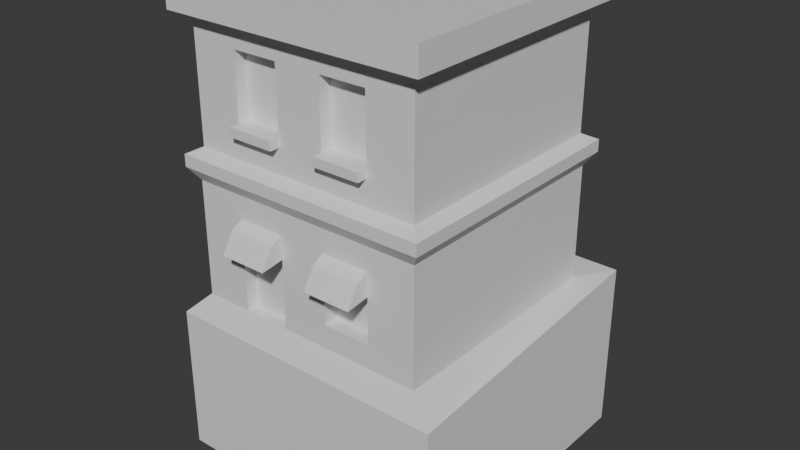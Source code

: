 # Source: building.blend  (saved by Blender 4.5.88; exported with 4.5.12 LTS)
import bpy
from mathutils import Matrix  # noqa: F401  (used for matrix-valued properties, if any)

bpy.ops.wm.read_factory_settings(use_empty=True)
scene = bpy.context.scene
scene.name = 'Scene'

# ---- collections
col_collection = bpy.data.collections.new('Collection'); scene.collection.children.link(col_collection)

# ---- materials (node trees are filled in below, after node groups)
mat_material = bpy.data.materials.new('Material')
mat_material.alpha_threshold = 0.0
mat_material.roughness = 0.5
mat_material.line_color = (0.0, 0.0, 0.0, 1.0)

# ---- material node trees
mat_material.use_nodes = True; mat_material.node_tree.nodes.clear()
_N = mat_material.node_tree.nodes; _L = mat_material.node_tree.links
n0 = _N.new('ShaderNodeOutputMaterial'); n0.name = 'Material Output'; n0.location = (200, 100)
n1 = _N.new('ShaderNodeBsdfPrincipled'); n1.name = 'Principled BSDF'; n1.location = (-200, 100)
n1.inputs[3].default_value = 1.45
_L.new(n1.outputs[0], n0.inputs[0])
n0.is_active_output = True

# ---- world
world_world = bpy.data.worlds.new('World'); scene.world = world_world
world_world.use_nodes = True; world_world.node_tree.nodes.clear()
_N = world_world.node_tree.nodes; _L = world_world.node_tree.links
n0 = _N.new('ShaderNodeOutputWorld'); n0.name = 'World Output'; n0.location = (200, 100)
n1 = _N.new('ShaderNodeBackground'); n1.name = 'Background'; n1.location = (-200, 100)
n1.inputs[0].default_value = (0.05088, 0.05088, 0.05088, 1.0)
_L.new(n1.outputs[0], n0.inputs[0])
n0.is_active_output = True
world_world.color = (0.05088, 0.05088, 0.05088)
world_world.sun_shadow_jitter_overblur = 0.0

# ---- meshes
me_cube = bpy.data.meshes.new('Cube')
me_cube.from_pydata([(1.0, 1.0, -0.04093), (1.0, 1.0, -1.0), (1.0, -1.0, -0.04093), (1.0, -1.0, -1.0), (-1.0, 1.0, -0.04093), (-1.0, 1.0, -1.0), (-1.0, -1.0, -0.04093), (-1.0, -1.0, -1.0), (1.077, -1.077, 0.07067), (-1.077, -1.077, 0.07067), (1.077, 1.077, 0.07067), (-1.077, 1.077, 0.07067), (1.077, -1.077, 0.1704), (-1.077, -1.077, 0.1704), (1.077, 1.077, 0.1704), (-1.077, 1.077, 0.1704), (0.9756, -0.9756, 0.2246), (-0.9756, -0.9756, 0.2246), (0.9756, 0.9756, 0.2246), (-0.9756, 0.9756, 0.2246), (0.9756, -0.9756, 1.237), (-0.9756, -0.9756, 1.237), (0.9756, 0.9756, 1.237), (-0.9756, 0.9756, 1.237), (1.096, -1.096, 1.237), (-1.096, -1.096, 1.237), (1.096, 1.096, 1.237), (-1.096, 1.096, 1.237), (1.096, -1.096, 1.45), (-1.096, -1.096, 1.45), (1.096, 1.096, 1.45), (-1.096, 1.096, 1.45), (0.9727, -0.9727, 1.45), (-0.9727, -0.9727, 1.45), (0.9727, 0.9727, 1.45), (-0.9727, 0.9727, 1.45), (0.9727, -0.9727, 1.405), (-0.9727, -0.9727, 1.405), (0.9727, 0.9727, 1.405), (-0.9727, 0.9727, 1.405), (-1.0, -1.0, -0.8082), (-1.0, -1.0, -0.6164), (-1.0, -1.0, -0.4246), (-1.0, -1.0, -0.2327), (1.0, -1.0, -0.2327), (1.0, -1.0, -0.4246), (1.0, -1.0, -0.6164), (1.0, -1.0, -0.8082), (0.6, -1.0, -0.04093), (0.2, -1.0, -0.04093), (-0.2, -1.0, -0.04093), (-0.6, -1.0, -0.04093), (-0.6, -1.0, -1.0), (-0.2, -1.0, -1.0), (0.2, -1.0, -1.0), (0.6, -1.0, -1.0), (0.6, -1.0, -0.8082), (0.2, -1.0, -0.8082), (-0.2, -1.0, -0.8082), (-0.6, -1.0, -0.8082), (0.6, -1.0, -0.6164), (0.2, -1.0, -0.6164), (-0.2, -1.0, -0.6164), (-0.6, -1.0, -0.6164), (0.6, -1.0, -0.4246), (0.2, -1.0, -0.4246), (-0.2, -1.0, -0.4246), (-0.6, -1.0, -0.4246), (0.6, -1.0, -0.2327), (0.2, -1.0, -0.2327), (-0.2, -1.0, -0.2327), (-0.6, -1.0, -0.2327), (-0.6, -0.9, -1.0), (-0.2, -0.9, -1.0), (-0.2, -0.9, -0.8082), (-0.6, -0.9, -0.8082), (-0.2, -0.9, -0.6164), (-0.6, -0.9, -0.6164), (-0.2, -0.9, -0.4246), (-0.6, -0.9, -0.4246), (0.6, -0.883, -0.8082), (0.2, -0.883, -0.8082), (0.6, -0.883, -0.6164), (0.2, -0.883, -0.6164), (0.6, -0.883, -0.4246), (0.2, -0.883, -0.4246), (0.6, -1.195, -0.4496), (0.2, -1.195, -0.4496), (-0.2, -1.195, -0.4496), (-0.6, -1.195, -0.4496), (0.6, -1.097, -0.2846), (0.2, -1.097, -0.2846), (-0.2, -1.097, -0.2846), (-0.6, -1.097, -0.2846), (0.5854, -0.9756, 0.2246), (0.1951, -0.9756, 0.2246), (-0.1951, -0.9756, 0.2246), (-0.5854, -0.9756, 0.2246), (0.5854, -0.9756, 1.237), (0.1951, -0.9756, 1.237), (-0.1951, -0.9756, 1.237), (-0.5854, -0.9756, 1.237), (0.9756, -0.9756, 1.035), (0.9756, -0.9756, 0.8321), (0.9756, -0.9756, 0.5006), (0.9756, -0.9756, 0.4271), (-0.9756, -0.9756, 0.4271), (-0.9756, -0.9756, 0.5006), (-0.9756, -0.9756, 0.8321), (-0.9756, -0.9756, 1.035), (-0.5854, -0.9756, 0.4271), (-0.5854, -0.9756, 0.5006), (-0.5854, -0.9756, 0.8321), (-0.5854, -0.9756, 1.035), (-0.1951, -0.9756, 0.4271), (-0.1951, -0.9756, 0.5006), (-0.1951, -0.9756, 0.8321), (-0.1951, -0.9756, 1.035), (0.1951, -0.9756, 0.4271), (0.1951, -0.9756, 0.5006), (0.1951, -0.9756, 0.8321), (0.1951, -0.9756, 1.035), (0.5854, -0.9756, 0.4271), (0.5854, -0.9756, 0.5006), (0.5854, -0.9756, 0.8321), (0.5854, -0.9756, 1.035), (-0.5854, -0.8727, 0.5006), (-0.5854, -0.8727, 0.8321), (-0.5854, -0.8727, 1.035), (-0.1951, -0.8727, 0.5006), (-0.1951, -0.8727, 0.8321), (-0.1951, -0.8727, 1.035), (0.1951, -0.8727, 0.5006), (0.1951, -0.8727, 0.8321), (0.1951, -0.8727, 1.035), (0.5854, -0.8727, 0.5006), (0.5854, -0.8727, 0.8321), (0.5854, -0.8727, 1.035), (-0.5854, -1.06, 0.4271), (-0.5854, -1.06, 0.5006), (-0.1951, -1.06, 0.4271), (-0.1951, -1.06, 0.5006), (0.1951, -1.06, 0.4271), (0.1951, -1.06, 0.5006), (0.5854, -1.06, 0.4271), (0.5854, -1.06, 0.5006), (-1.207, 1.311, -1.0), (-1.207, -1.104, -1.199), (1.207, 1.311, -1.0), (0.7242, -1.104, -1.199), (1.207, -1.104, -1.199), (-0.7242, -1.104, -1.199), (-0.2414, -1.104, -1.199), (0.2414, -1.104, -1.199), (-1.207, 1.311, -2.448), (-1.207, -1.104, -2.448), (1.207, 1.311, -2.448), (0.7242, -1.104, -2.448), (1.207, -1.104, -2.448), (-0.7242, -1.104, -2.448), (-0.2414, -1.104, -2.448), (0.2414, -1.104, -2.448)], [], [(4, 6, 9, 11), (71, 51, 6, 43), (7, 40, 41, 42, 43, 6, 4, 5), (54, 53, 152, 153), (1, 0, 2, 44, 45, 46, 47, 3), (5, 4, 0, 1), (10, 11, 15, 14), (2, 0, 10, 8), (0, 4, 11, 10), (6, 51, 50, 49, 48, 2, 8, 9), (15, 13, 17, 19), (8, 10, 14, 12), (11, 9, 13, 15), (9, 8, 12, 13), (18, 19, 23, 22), (13, 12, 16, 94, 95, 96, 97, 17), (14, 15, 19, 18), (12, 14, 18, 16), (20, 22, 26, 24), (16, 18, 22, 20, 102, 103, 104, 105), (19, 17, 106, 107, 108, 109, 21, 23), (125, 102, 20, 98), (27, 25, 29, 31), (23, 21, 25, 27), (21, 101, 100, 99, 98, 20, 24, 25), (22, 23, 27, 26), (30, 31, 35, 34), (25, 24, 28, 29), (26, 27, 31, 30), (24, 26, 30, 28), (33, 32, 36, 37), (28, 30, 34, 32), (31, 29, 33, 35), (29, 28, 32, 33), (38, 39, 37, 36), (34, 35, 39, 38), (32, 34, 38, 36), (35, 33, 37, 39), (52, 59, 40, 7), (59, 63, 41, 40), (63, 67, 42, 41), (67, 71, 43, 42), (3, 47, 56, 55), (55, 56, 57, 54), (54, 57, 58, 53), (58, 62, 76, 74), (47, 46, 60, 56), (57, 56, 80, 81), (57, 61, 62, 58), (52, 53, 73, 72), (46, 45, 64, 60), (60, 64, 84, 82), (61, 65, 66, 62), (62, 66, 78, 76), (45, 44, 68, 64), (70, 71, 93, 92), (65, 69, 70, 66), (64, 68, 90, 86), (44, 2, 48, 68), (68, 48, 49, 69), (69, 49, 50, 70), (70, 50, 51, 71), (73, 74, 75, 72), (74, 76, 77, 75), (76, 78, 79, 77), (53, 58, 74, 73), (67, 63, 77, 79), (63, 59, 75, 77), (66, 67, 79, 78), (59, 52, 72, 75), (80, 82, 83, 81), (82, 84, 85, 83), (56, 60, 82, 80), (65, 61, 83, 85), (61, 57, 81, 83), (64, 65, 85, 84), (86, 90, 91, 87), (88, 92, 93, 89), (68, 69, 91, 90), (71, 67, 89, 93), (69, 65, 87, 91), (67, 66, 88, 89), (66, 70, 92, 88), (65, 64, 86, 87), (109, 113, 101, 21), (113, 117, 100, 101), (117, 121, 99, 100), (121, 125, 98, 99), (17, 97, 110, 106), (106, 110, 111, 107), (107, 111, 112, 108), (108, 112, 113, 109), (97, 96, 114, 110), (114, 115, 141, 140), (116, 117, 131, 130), (124, 125, 137, 136), (96, 95, 118, 114), (114, 118, 119, 115), (115, 119, 120, 116), (116, 120, 121, 117), (95, 94, 122, 118), (123, 119, 143, 145), (111, 115, 129, 126), (115, 116, 130, 129), (94, 16, 105, 122), (122, 105, 104, 123), (123, 104, 103, 124), (124, 103, 102, 125), (126, 129, 130, 127), (127, 130, 131, 128), (132, 135, 136, 133), (133, 136, 137, 134), (119, 123, 135, 132), (120, 119, 132, 133), (112, 111, 126, 127), (117, 113, 128, 131), (121, 120, 133, 134), (113, 112, 127, 128), (125, 121, 134, 137), (123, 124, 136, 135), (138, 140, 141, 139), (142, 144, 145, 143), (115, 111, 139, 141), (119, 118, 142, 143), (118, 122, 144, 142), (122, 123, 145, 144), (110, 114, 140, 138), (111, 110, 138, 139), (149, 153, 161, 157), (52, 7, 147, 151), (7, 5, 146, 147), (1, 3, 150, 148), (55, 54, 153, 149), (53, 52, 151, 152), (5, 1, 148, 146), (3, 55, 149, 150), (154, 156, 158, 157, 161, 160, 159, 155), (152, 151, 159, 160), (148, 150, 158, 156), (146, 148, 156, 154), (153, 152, 160, 161), (151, 147, 155, 159), (150, 149, 157, 158), (147, 146, 154, 155)])
_uv = me_cube.uv_layers.new(name='UVMap')
_uv.uv.foreach_set('vector', [0.625, 0.25, 0.625, 0.0, 0.625, 0.0, 0.625, 0.25, 0.575, 0.95, 0.625, 0.95, 0.625, 1.0, 0.575, 1.0, 0.375, 0.0, 0.425, 0.0, 0.475, 0.0, 0.525, 0.0, 0.575, 0.0, 0.625, 0.0, 0.625, 0.25, 0.375, 0.25, 0.375, 0.85, 0.375, 0.9, 0.375, 0.9, 0.375, 0.85, 0.375, 0.5, 0.625, 0.5, 0.625, 0.75, 0.575, 0.75, 0.525, 0.75, 0.475, 0.75, 0.425, 0.75, 0.375, 0.75, 0.375, 0.25, 0.625, 0.25, 0.625, 0.5, 0.375, 0.5, 0.625, 0.5, 0.625, 0.25, 0.625, 0.25, 0.625, 0.5, 0.625, 0.75, 0.625, 0.5, 0.625, 0.5, 0.625, 0.75, 0.625, 0.5, 0.625, 0.25, 0.625, 0.25, 0.625, 0.5, 0.625, 1.0, 0.625, 0.95, 0.625, 0.9, 0.625, 0.85, 0.625, 0.8, 0.625, 0.75, 0.625, 0.75, 0.625, 1.0, 0.625, 0.25, 0.625, 0.0, 0.625, 0.0, 0.625, 0.25, 0.625, 0.75, 0.625, 0.5, 0.625, 0.5, 0.625, 0.75, 0.625, 0.25, 0.625, 0.0, 0.625, 0.0, 0.625, 0.25, 0.625, 1.0, 0.625, 0.75, 0.625, 0.75, 0.625, 1.0, 0.625, 0.5, 0.625, 0.25, 0.625, 0.25, 0.625, 0.5, 0.625, 1.0, 0.625, 0.75, 0.625, 0.75, 0.625, 0.8, 0.625, 0.85, 0.625, 0.9, 0.625, 0.95, 0.625, 1.0, 0.625, 0.5, 0.625, 0.25, 0.625, 0.25, 0.625, 0.5, 0.625, 0.75, 0.625, 0.5, 0.625, 0.5, 0.625, 0.75, 0.625, 0.75, 0.625, 0.5, 0.625, 0.5, 0.625, 0.75, 0.625, 0.75, 0.625, 0.5, 0.625, 0.5, 0.625, 0.75, 0.625, 0.75, 0.625, 0.75, 0.625, 0.75, 0.625, 0.75, 0.625, 0.25, 0.625, 0.0, 0.625, 0.0, 0.625, 0.0, 0.625, 0.0, 0.625, 0.0, 0.625, 0.0, 0.625, 0.25, 0.625, 0.8, 0.625, 0.75, 0.625, 0.75, 0.625, 0.8, 0.625, 0.25, 0.625, 0.0, 0.625, 0.0, 0.625, 0.25, 0.625, 0.25, 0.625, 0.0, 0.625, 0.0, 0.625, 0.25, 0.625, 1.0, 0.625, 0.95, 0.625, 0.9, 0.625, 0.85, 0.625, 0.8, 0.625, 0.75, 0.625, 0.75, 0.625, 1.0, 0.625, 0.5, 0.625, 0.25, 0.625, 0.25, 0.625, 0.5, 0.625, 0.5, 0.625, 0.25, 0.625, 0.25, 0.625, 0.5, 0.625, 1.0, 0.625, 0.75, 0.625, 0.75, 0.625, 1.0, 0.625, 0.5, 0.625, 0.25, 0.625, 0.25, 0.625, 0.5, 0.625, 0.75, 0.625, 0.5, 0.625, 0.5, 0.625, 0.75, 0.625, 1.0, 0.625, 0.75, 0.625, 0.75, 0.625, 1.0, 0.625, 0.75, 0.625, 0.5, 0.625, 0.5, 0.625, 0.75, 0.625, 0.25, 0.625, 0.0, 0.625, 0.0, 0.625, 0.25, 0.625, 1.0, 0.625, 0.75, 0.625, 0.75, 0.625, 1.0, 0.625, 0.5, 0.875, 0.5, 0.875, 0.75, 0.625, 0.75, 0.625, 0.5, 0.625, 0.25, 0.625, 0.25, 0.625, 0.5, 0.625, 0.75, 0.625, 0.5, 0.625, 0.5, 0.625, 0.75, 0.625, 0.25, 0.625, 0.0, 0.625, 0.0, 0.625, 0.25, 0.375, 0.95, 0.425, 0.95, 0.425, 1.0, 0.375, 1.0, 0.425, 0.95, 0.475, 0.95, 0.475, 1.0, 0.425, 1.0, 0.475, 0.95, 0.525, 0.95, 0.525, 1.0, 0.475, 1.0, 0.525, 0.95, 0.575, 0.95, 0.575, 1.0, 0.525, 1.0, 0.375, 0.75, 0.425, 0.75, 0.425, 0.8, 0.375, 0.8, 0.375, 0.8, 0.425, 0.8, 0.425, 0.85, 0.375, 0.85, 0.375, 0.85, 0.425, 0.85, 0.425, 0.9, 0.375, 0.9, 0.425, 0.9, 0.475, 0.9, 0.475, 0.9, 0.425, 0.9, 0.425, 0.75, 0.475, 0.75, 0.475, 0.8, 0.425, 0.8, 0.425, 0.85, 0.425, 0.8, 0.425, 0.8, 0.425, 0.85, 0.425, 0.85, 0.475, 0.85, 0.475, 0.9, 0.425, 0.9, 0.175, 0.75, 0.225, 0.75, 0.225, 0.75, 0.175, 0.75, 0.475, 0.75, 0.525, 0.75, 0.525, 0.8, 0.475, 0.8, 0.475, 0.8, 0.525, 0.8, 0.525, 0.8, 0.475, 0.8, 0.475, 0.85, 0.525, 0.85, 0.525, 0.9, 0.475, 0.9, 0.475, 0.9, 0.525, 0.9, 0.525, 0.9, 0.475, 0.9, 0.525, 0.75, 0.575, 0.75, 0.575, 0.8, 0.525, 0.8, 0.575, 0.9, 0.575, 0.95, 0.575, 0.95, 0.575, 0.9, 0.525, 0.85, 0.575, 0.85, 0.575, 0.9, 0.525, 0.9, 0.525, 0.8, 0.575, 0.8, 0.575, 0.8, 0.525, 0.8, 0.575, 0.75, 0.625, 0.75, 0.625, 0.8, 0.575, 0.8, 0.575, 0.8, 0.625, 0.8, 0.625, 0.85, 0.575, 0.85, 0.575, 0.85, 0.625, 0.85, 0.625, 0.9, 0.575, 0.9, 0.575, 0.9, 0.625, 0.9, 0.625, 0.95, 0.575, 0.95, 0.375, 0.9, 0.425, 0.9, 0.425, 0.95, 0.375, 0.95, 0.425, 0.9, 0.475, 0.9, 0.475, 0.95, 0.425, 0.95, 0.475, 0.9, 0.525, 0.9, 0.525, 0.95, 0.475, 0.95, 0.375, 0.9, 0.425, 0.9, 0.425, 0.9, 0.375, 0.9, 0.525, 0.95, 0.475, 0.95, 0.475, 0.95, 0.525, 0.95, 0.475, 0.95, 0.425, 0.95, 0.425, 0.95, 0.475, 0.95, 0.525, 0.9, 0.525, 0.95, 0.525, 0.95, 0.525, 0.9, 0.425, 0.95, 0.375, 0.95, 0.375, 0.95, 0.425, 0.95, 0.425, 0.8, 0.475, 0.8, 0.475, 0.85, 0.425, 0.85, 0.475, 0.8, 0.525, 0.8, 0.525, 0.85, 0.475, 0.85, 0.425, 0.8, 0.475, 0.8, 0.475, 0.8, 0.425, 0.8, 0.525, 0.85, 0.475, 0.85, 0.475, 0.85, 0.525, 0.85, 0.475, 0.85, 0.425, 0.85, 0.425, 0.85, 0.475, 0.85, 0.525, 0.8, 0.525, 0.85, 0.525, 0.85, 0.525, 0.8, 0.525, 0.8, 0.575, 0.8, 0.575, 0.85, 0.525, 0.85, 0.525, 0.9, 0.575, 0.9, 0.575, 0.95, 0.525, 0.95, 0.575, 0.8, 0.575, 0.85, 0.575, 0.85, 0.575, 0.8, 0.575, 0.95, 0.525, 0.95, 0.525, 0.95, 0.575, 0.95, 0.575, 0.85, 0.525, 0.85, 0.525, 0.85, 0.575, 0.85, 0.525, 0.95, 0.525, 0.9, 0.525, 0.9, 0.525, 0.95, 0.525, 0.9, 0.575, 0.9, 0.575, 0.9, 0.525, 0.9, 0.525, 0.85, 0.525, 0.8, 0.525, 0.8, 0.525, 0.85, 0.625, 1.0, 0.625, 0.95, 0.625, 0.95, 0.625, 1.0, 0.625, 0.95, 0.625, 0.9, 0.625, 0.9, 0.625, 0.95, 0.625, 0.9, 0.625, 0.85, 0.625, 0.85, 0.625, 0.9, 0.625, 0.85, 0.625, 0.8, 0.625, 0.8, 0.625, 0.85, 0.625, 1.0, 0.625, 0.95, 0.625, 0.95, 0.625, 1.0, 0.625, 1.0, 0.625, 0.95, 0.625, 0.95, 0.625, 1.0, 0.625, 1.0, 0.625, 0.95, 0.625, 0.95, 0.625, 1.0, 0.625, 1.0, 0.625, 0.95, 0.625, 0.95, 0.625, 1.0, 0.625, 0.95, 0.625, 0.9, 0.625, 0.9, 0.625, 0.95, 0.625, 0.9, 0.625, 0.9, 0.625, 0.9, 0.625, 0.9, 0.625, 0.9, 0.625, 0.9, 0.625, 0.9, 0.625, 0.9, 0.625, 0.8, 0.625, 0.8, 0.625, 0.8, 0.625, 0.8, 0.625, 0.9, 0.625, 0.85, 0.625, 0.85, 0.625, 0.9, 0.625, 0.9, 0.625, 0.85, 0.625, 0.85, 0.625, 0.9, 0.625, 0.9, 0.625, 0.85, 0.625, 0.85, 0.625, 0.9, 0.625, 0.9, 0.625, 0.85, 0.625, 0.85, 0.625, 0.9, 0.625, 0.85, 0.625, 0.8, 0.625, 0.8, 0.625, 0.85, 0.625, 0.8, 0.625, 0.85, 0.625, 0.85, 0.625, 0.8, 0.625, 0.95, 0.625, 0.9, 0.625, 0.9, 0.625, 0.95, 0.625, 0.9, 0.625, 0.9, 0.625, 0.9, 0.625, 0.9, 0.625, 0.8, 0.625, 0.75, 0.625, 0.75, 0.625, 0.8, 0.625, 0.8, 0.625, 0.75, 0.625, 0.75, 0.625, 0.8, 0.625, 0.8, 0.625, 0.75, 0.625, 0.75, 0.625, 0.8, 0.625, 0.8, 0.625, 0.75, 0.625, 0.75, 0.625, 0.8, 0.625, 0.95, 0.625, 0.9, 0.625, 0.9, 0.625, 0.95, 0.625, 0.95, 0.625, 0.9, 0.625, 0.9, 0.625, 0.95, 0.625, 0.85, 0.625, 0.8, 0.625, 0.8, 0.625, 0.85, 0.625, 0.85, 0.625, 0.8, 0.625, 0.8, 0.625, 0.85, 0.625, 0.85, 0.625, 0.8, 0.625, 0.8, 0.625, 0.85, 0.625, 0.85, 0.625, 0.85, 0.625, 0.85, 0.625, 0.85, 0.625, 0.95, 0.625, 0.95, 0.625, 0.95, 0.625, 0.95, 0.625, 0.9, 0.625, 0.95, 0.625, 0.95, 0.625, 0.9, 0.625, 0.85, 0.625, 0.85, 0.625, 0.85, 0.625, 0.85, 0.625, 0.95, 0.625, 0.95, 0.625, 0.95, 0.625, 0.95, 0.625, 0.8, 0.625, 0.85, 0.625, 0.85, 0.625, 0.8, 0.625, 0.8, 0.625, 0.8, 0.625, 0.8, 0.625, 0.8, 0.625, 0.95, 0.625, 0.9, 0.625, 0.9, 0.625, 0.95, 0.625, 0.85, 0.625, 0.8, 0.625, 0.8, 0.625, 0.85, 0.625, 0.9, 0.625, 0.95, 0.625, 0.95, 0.625, 0.9, 0.625, 0.85, 0.625, 0.85, 0.625, 0.85, 0.625, 0.85, 0.625, 0.85, 0.625, 0.8, 0.625, 0.8, 0.625, 0.85, 0.625, 0.8, 0.625, 0.8, 0.625, 0.8, 0.625, 0.8, 0.625, 0.95, 0.625, 0.9, 0.625, 0.9, 0.625, 0.95, 0.625, 0.95, 0.625, 0.95, 0.625, 0.95, 0.625, 0.95, 0.375, 0.8, 0.375, 0.85, 0.375, 0.85, 0.375, 0.8, 0.375, 0.95, 0.375, 1.0, 0.375, 1.0, 0.375, 0.95, 0.375, 0.0, 0.375, 0.25, 0.375, 0.25, 0.375, 0.0, 0.375, 0.5, 0.375, 0.75, 0.375, 0.75, 0.375, 0.5, 0.375, 0.8, 0.375, 0.85, 0.375, 0.85, 0.375, 0.8, 0.225, 0.75, 0.175, 0.75, 0.175, 0.75, 0.225, 0.75, 0.375, 0.25, 0.375, 0.5, 0.375, 0.5, 0.375, 0.25, 0.375, 0.75, 0.375, 0.8, 0.375, 0.8, 0.375, 0.75, 0.125, 0.5, 0.375, 0.5, 0.375, 0.75, 0.325, 0.75, 0.275, 0.75, 0.225, 0.75, 0.175, 0.75, 0.125, 0.75, 0.225, 0.75, 0.175, 0.75, 0.175, 0.75, 0.225, 0.75, 0.375, 0.5, 0.375, 0.75, 0.375, 0.75, 0.375, 0.5, 0.375, 0.25, 0.375, 0.5, 0.375, 0.5, 0.375, 0.25, 0.375, 0.85, 0.375, 0.9, 0.375, 0.9, 0.375, 0.85, 0.375, 0.95, 0.375, 1.0, 0.375, 1.0, 0.375, 0.95, 0.375, 0.75, 0.375, 0.8, 0.375, 0.8, 0.375, 0.75, 0.375, 0.0, 0.375, 0.25, 0.375, 0.25, 0.375, 0.0])
me_cube.materials.append(mat_material)
me_cube.use_mirror_vertex_groups = False
me_cube.update()

# ---- objects
ob_cube = bpy.data.objects.new('Cube', me_cube)

# ---- transforms, parenting, visibility, modifiers, constraints
ob_cube.location = (0.0, 0.0, 0.0)
ob_cube.lock_rotations_4d = False
ob_cube.empty_display_type = 'ARROWS'
ob_cube.lineart.crease_threshold = 0.0

# ---- collection membership
col_collection.objects.link(ob_cube)

# ---- scene / render settings (as saved in the file)
scene.frame_start = 1; scene.frame_end = 250; scene.frame_set(1)
scene.render.engine = 'BLENDER_EEVEE_NEXT'
bpy.context.view_layer.update()

# ---- added for rendering (the .blend has no active camera and no usable light): camera, sun
cam_auto = bpy.data.cameras.new('AutoCamera')
cam_auto.lens = 50.0
cam_auto.sensor_width = 36.0
cam_auto.clip_end = 1000.0
ob_auto_camera = bpy.data.objects.new('AutoCamera', cam_auto)
scene.collection.objects.link(ob_auto_camera)
ob_auto_camera.location = (4.83415, -5.74297, 3.36848)
ob_auto_camera.rotation_euler = (1.09748, -7.21219e-08, 0.694738)
scene.camera = ob_auto_camera
light_auto_sun = bpy.data.lights.new('AutoSun', 'SUN')
light_auto_sun.energy = 3.0
light_auto_sun.angle = 0.0523599
ob_auto_sun = bpy.data.objects.new('AutoSun', light_auto_sun)
scene.collection.objects.link(ob_auto_sun)
ob_auto_sun.rotation_euler = (0.872665, 0.174533, 0.523599)
bpy.context.view_layer.update()
